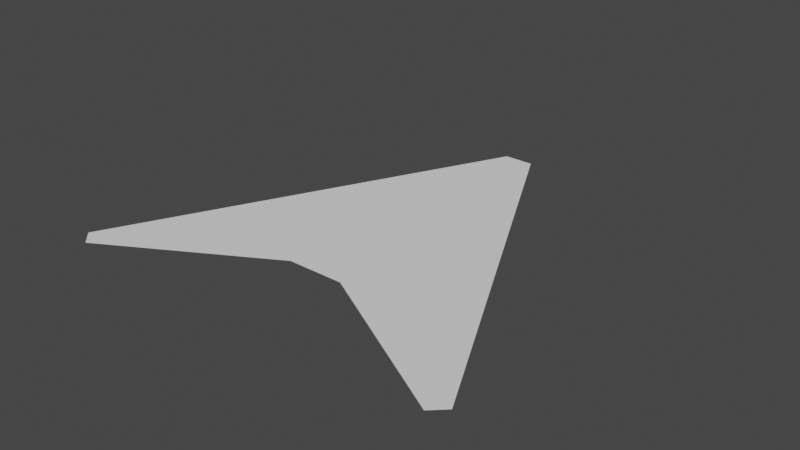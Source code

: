 # Source: player_ship.blend  (saved by Blender 2.81.16; exported with 4.5.12 LTS)
import bpy
from mathutils import Matrix  # noqa: F401  (used for matrix-valued properties, if any)

bpy.ops.wm.read_factory_settings(use_empty=True)
scene = bpy.context.scene
scene.name = 'Scene'

# ---- collections
col_collection = bpy.data.collections.new('Collection'); scene.collection.children.link(col_collection)

# ---- world
world_world = bpy.data.worlds.new('World'); scene.world = world_world
world_world.use_nodes = True; world_world.node_tree.nodes.clear()
_N = world_world.node_tree.nodes; _L = world_world.node_tree.links
n0 = _N.new('ShaderNodeOutputWorld'); n0.name = 'World Output'; n0.location = (300, 300)
n1 = _N.new('ShaderNodeBackground'); n1.name = 'Background'; n1.location = (10, 300)
n1.inputs[0].default_value = (0.05088, 0.05088, 0.05088, 1.0)
_L.new(n1.outputs[0], n0.inputs[0])
n0.is_active_output = True
world_world.color = (0.05088, 0.05088, 0.05088)
world_world.use_sun_shadow = False
world_world.sun_shadow_jitter_overblur = 0.0

# ---- meshes
me_body = bpy.data.meshes.new('body')
me_body.from_pydata([(-0.8695, -0.9261, 0.0), (-0.9329, -0.8658, 0.0), (0.8695, -0.9261, 0.0), (0.9329, -0.8658, 0.0), (-0.06708, 0.8658, 0.0), (0.0, 0.85, 0.0), (0.06708, 0.8658, 0.0), (0.1305, -0.5074, 0.0), (0.0, -0.2835, 0.0), (-0.1305, -0.5074, 0.0)], [], [(7, 2, 3), (4, 5, 6), (7, 8, 9), (4, 1, 8), (3, 6, 8), (6, 5, 8), (8, 7, 3), (0, 9, 1), (9, 8, 1), (8, 5, 4)])
_uv = me_body.uv_layers.new(name='UVMap')
_uv.uv.foreach_set('vector', [0.5653, 0.2463, 0.9347, 0.03697, 0.9665, 0.06708, 0.4665, 0.9329, 0.5, 0.925, 0.5, 0.9329, 0.5653, 0.2463, 0.5, 0.3583, 0.5, 0.2833, 0.4665, 0.9329, 0.03354, 0.06708, 0.5, 0.3583, 0.9665, 0.06708, 0.5335, 0.9329, 0.5, 0.3583, 0.5335, 0.9329, 0.5, 0.925, 0.5, 0.3583, 0.5, 0.3583, 0.5653, 0.2463, 0.9665, 0.06708, 0.06526, 0.03697, 0.4347, 0.2463, 0.03354, 0.06708, 0.4347, 0.2463, 0.5, 0.3583, 0.03354, 0.06708, 0.5, 0.3583, 0.5, 0.925, 0.4665, 0.9329])
_ca = me_body.color_attributes.new('Col', 'BYTE_COLOR', 'CORNER')
_ca.data.foreach_set('color', [1.0, 1.0, 1.0, 1.0, 1.0, 1.0, 1.0, 1.0, 1.0, 1.0, 1.0, 1.0, 1.0, 1.0, 1.0, 1.0, 1.0, 1.0, 1.0, 1.0, 1.0, 1.0, 1.0, 1.0, 1.0, 1.0, 1.0, 1.0, 1.0, 1.0, 1.0, 1.0, 1.0, 1.0, 1.0, 1.0, 1.0, 1.0, 1.0, 1.0, 1.0, 1.0, 1.0, 1.0, 1.0, 1.0, 1.0, 1.0, 1.0, 1.0, 1.0, 1.0, 1.0, 1.0, 1.0, 1.0, 1.0, 1.0, 1.0, 1.0, 1.0, 1.0, 1.0, 1.0, 1.0, 1.0, 1.0, 1.0, 1.0, 1.0, 1.0, 1.0, 1.0, 1.0, 1.0, 1.0, 1.0, 1.0, 1.0, 1.0, 1.0, 1.0, 1.0, 1.0, 1.0, 1.0, 1.0, 1.0, 1.0, 1.0, 1.0, 1.0, 1.0, 1.0, 1.0, 1.0, 1.0, 1.0, 1.0, 1.0, 1.0, 1.0, 1.0, 1.0, 1.0, 1.0, 1.0, 1.0, 1.0, 1.0, 1.0, 1.0, 1.0, 1.0, 1.0, 1.0, 1.0, 1.0, 1.0, 1.0])
me_body.use_remesh_preserve_volume = False
me_body.use_remesh_preserve_attributes = False
me_body.use_mirror_vertex_groups = False
me_body.update()
me_body_collider = bpy.data.meshes.new('body_collider')
me_body_collider.from_pydata([(-1.0, -1.0, 0.0), (1.0, -1.0, 0.0), (0.0, 1.0, 0.0)], [(0, 2), (2, 1), (0, 1)], [])
_uv = me_body_collider.uv_layers.new(name='UVMap')
_uv.uv.foreach_set('vector', [])
_ca = me_body_collider.color_attributes.new('Col', 'BYTE_COLOR', 'CORNER')
_ca.data.foreach_set('color', [])
me_body_collider.use_remesh_preserve_volume = False
me_body_collider.use_remesh_preserve_attributes = False
me_body_collider.use_mirror_vertex_groups = False
me_body_collider.update()

# ---- objects
ob_ship_body_mesh = bpy.data.objects.new('ship_body_mesh', me_body)
ob_ship_body_collider = bpy.data.objects.new('ship_body_collider', me_body_collider)

# ---- transforms, parenting, visibility, modifiers, constraints
ob_ship_body_mesh.location = (0.0, 0.0, 0.0)
ob_ship_body_mesh.lineart.crease_threshold = 0.0
ob_ship_body_collider.location = (0.0, 0.0, 0.0)
ob_ship_body_collider.lineart.crease_threshold = 0.0

# ---- collection membership
col_collection.objects.link(ob_ship_body_mesh)
col_collection.objects.link(ob_ship_body_collider)

# ---- scene / render settings (as saved in the file)
scene.frame_start = 1; scene.frame_end = 250; scene.frame_set(1)
scene.render.engine = 'BLENDER_EEVEE_NEXT'
scene.cycles.use_denoising = False
scene.cycles.samples = 128
scene.cycles.sampling_pattern = 'TABULATED_SOBOL'
scene.cycles.use_adaptive_sampling = False
scene.cycles.use_light_tree = False
scene.view_settings.view_transform = 'Filmic'
bpy.context.view_layer.update()

# ---- added for rendering (the .blend has no active camera and no usable light): camera, sun
cam_auto = bpy.data.cameras.new('AutoCamera')
cam_auto.lens = 50.0
cam_auto.sensor_width = 36.0
cam_auto.clip_end = 1000.0
ob_auto_camera = bpy.data.objects.new('AutoCamera', cam_auto)
scene.collection.objects.link(ob_auto_camera)
ob_auto_camera.location = (2.61693, -3.14032, 2.09354)
ob_auto_camera.rotation_euler = (1.09748, -7.21219e-08, 0.694738)
scene.camera = ob_auto_camera
light_auto_sun = bpy.data.lights.new('AutoSun', 'SUN')
light_auto_sun.energy = 3.0
light_auto_sun.angle = 0.0523599
ob_auto_sun = bpy.data.objects.new('AutoSun', light_auto_sun)
scene.collection.objects.link(ob_auto_sun)
ob_auto_sun.rotation_euler = (0.872665, 0.174533, 0.523599)
bpy.context.view_layer.update()
